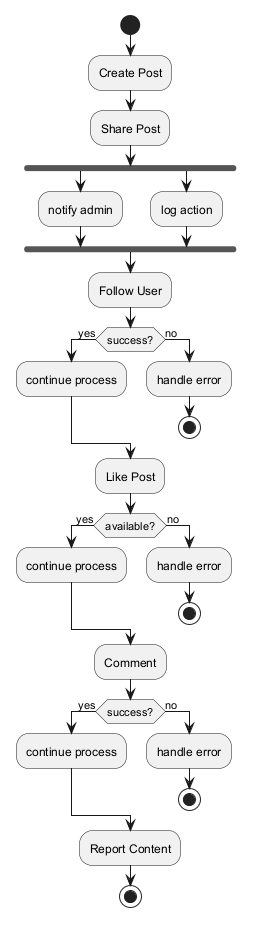

The diagram above was rendered by PlantUML. Its source (embedded in the PNG):
@startuml
skinparam backgroundColor #FFFFFF
skinparam classBackgroundColor #F1F8E9
skinparam classBorderColor #33691E
start
:Create Post;
:Share Post;
fork
:notify admin;
fork again
:log action;
end fork
:Follow User;
if (success?) then (yes)
:continue process;
else (no)
:handle error;
stop
endif
:Like Post;
if (available?) then (yes)
:continue process;
else (no)
:handle error;
stop
endif
:Comment;
if (success?) then (yes)
:continue process;
else (no)
:handle error;
stop
endif
:Report Content;
stop
@enduml